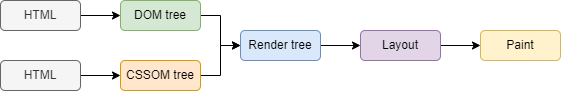

The diagram above was exported from draw.io. Its source (the exported page's mxGraphModel, read from the mxfile embedded in the PNG):
<mxGraphModel dx="1102" dy="865" grid="1" gridSize="10" guides="1" tooltips="1" connect="1" arrows="1" fold="1" page="1" pageScale="1" pageWidth="827" pageHeight="1169" math="0" shadow="0">
  <root>
    <mxCell id="0" />
    <mxCell id="1" parent="0" />
    <mxCell id="HOQ8NsZZC9fiYMIGYOdH-13" style="edgeStyle=orthogonalEdgeStyle;rounded=0;orthogonalLoop=1;jettySize=auto;html=1;exitX=1;exitY=0.5;exitDx=0;exitDy=0;entryX=0;entryY=0.5;entryDx=0;entryDy=0;" edge="1" parent="1" source="HOQ8NsZZC9fiYMIGYOdH-2" target="HOQ8NsZZC9fiYMIGYOdH-7">
      <mxGeometry relative="1" as="geometry" />
    </mxCell>
    <mxCell id="HOQ8NsZZC9fiYMIGYOdH-2" value="Render tree" style="rounded=1;whiteSpace=wrap;html=1;fillColor=#dae8fc;strokeColor=#6c8ebf;" vertex="1" parent="1">
      <mxGeometry x="320" y="260" width="80" height="30" as="geometry" />
    </mxCell>
    <mxCell id="HOQ8NsZZC9fiYMIGYOdH-9" style="edgeStyle=orthogonalEdgeStyle;rounded=0;orthogonalLoop=1;jettySize=auto;html=1;exitX=1;exitY=0.5;exitDx=0;exitDy=0;entryX=0;entryY=0.5;entryDx=0;entryDy=0;" edge="1" parent="1" source="HOQ8NsZZC9fiYMIGYOdH-3" target="HOQ8NsZZC9fiYMIGYOdH-5">
      <mxGeometry relative="1" as="geometry" />
    </mxCell>
    <mxCell id="HOQ8NsZZC9fiYMIGYOdH-3" value="HTML" style="rounded=1;whiteSpace=wrap;html=1;fillColor=#f5f5f5;fontColor=#333333;strokeColor=#666666;" vertex="1" parent="1">
      <mxGeometry x="80" y="230" width="80" height="30" as="geometry" />
    </mxCell>
    <mxCell id="HOQ8NsZZC9fiYMIGYOdH-10" style="edgeStyle=orthogonalEdgeStyle;rounded=0;orthogonalLoop=1;jettySize=auto;html=1;exitX=1;exitY=0.5;exitDx=0;exitDy=0;entryX=0;entryY=0.5;entryDx=0;entryDy=0;" edge="1" parent="1" source="HOQ8NsZZC9fiYMIGYOdH-4" target="HOQ8NsZZC9fiYMIGYOdH-6">
      <mxGeometry relative="1" as="geometry" />
    </mxCell>
    <mxCell id="HOQ8NsZZC9fiYMIGYOdH-4" value="HTML" style="rounded=1;whiteSpace=wrap;html=1;fillColor=#f5f5f5;fontColor=#333333;strokeColor=#666666;" vertex="1" parent="1">
      <mxGeometry x="80" y="290" width="80" height="30" as="geometry" />
    </mxCell>
    <mxCell id="HOQ8NsZZC9fiYMIGYOdH-12" style="edgeStyle=orthogonalEdgeStyle;rounded=0;orthogonalLoop=1;jettySize=auto;html=1;exitX=1;exitY=0.5;exitDx=0;exitDy=0;entryX=0;entryY=0.5;entryDx=0;entryDy=0;" edge="1" parent="1" source="HOQ8NsZZC9fiYMIGYOdH-5" target="HOQ8NsZZC9fiYMIGYOdH-2">
      <mxGeometry relative="1" as="geometry">
        <mxPoint x="390" y="210" as="targetPoint" />
      </mxGeometry>
    </mxCell>
    <mxCell id="HOQ8NsZZC9fiYMIGYOdH-5" value="DOM tree" style="rounded=1;whiteSpace=wrap;html=1;fillColor=#d5e8d4;strokeColor=#82b366;" vertex="1" parent="1">
      <mxGeometry x="200" y="230" width="80" height="30" as="geometry" />
    </mxCell>
    <mxCell id="HOQ8NsZZC9fiYMIGYOdH-11" style="edgeStyle=orthogonalEdgeStyle;rounded=0;orthogonalLoop=1;jettySize=auto;html=1;exitX=1;exitY=0.5;exitDx=0;exitDy=0;entryX=0;entryY=0.5;entryDx=0;entryDy=0;" edge="1" parent="1" source="HOQ8NsZZC9fiYMIGYOdH-6" target="HOQ8NsZZC9fiYMIGYOdH-2">
      <mxGeometry relative="1" as="geometry" />
    </mxCell>
    <mxCell id="HOQ8NsZZC9fiYMIGYOdH-6" value="CSSOM tree" style="rounded=1;whiteSpace=wrap;html=1;fillColor=#ffe6cc;strokeColor=#d79b00;" vertex="1" parent="1">
      <mxGeometry x="200" y="290" width="80" height="30" as="geometry" />
    </mxCell>
    <mxCell id="HOQ8NsZZC9fiYMIGYOdH-14" style="edgeStyle=orthogonalEdgeStyle;rounded=0;orthogonalLoop=1;jettySize=auto;html=1;exitX=1;exitY=0.5;exitDx=0;exitDy=0;entryX=0;entryY=0.5;entryDx=0;entryDy=0;" edge="1" parent="1" source="HOQ8NsZZC9fiYMIGYOdH-7" target="HOQ8NsZZC9fiYMIGYOdH-8">
      <mxGeometry relative="1" as="geometry" />
    </mxCell>
    <mxCell id="HOQ8NsZZC9fiYMIGYOdH-7" value="Layout" style="rounded=1;whiteSpace=wrap;html=1;fillColor=#e1d5e7;strokeColor=#9673a6;" vertex="1" parent="1">
      <mxGeometry x="440" y="260" width="80" height="30" as="geometry" />
    </mxCell>
    <mxCell id="HOQ8NsZZC9fiYMIGYOdH-8" value="Paint" style="rounded=1;whiteSpace=wrap;html=1;fillColor=#fff2cc;strokeColor=#d6b656;" vertex="1" parent="1">
      <mxGeometry x="560" y="260" width="80" height="30" as="geometry" />
    </mxCell>
  </root>
</mxGraphModel>